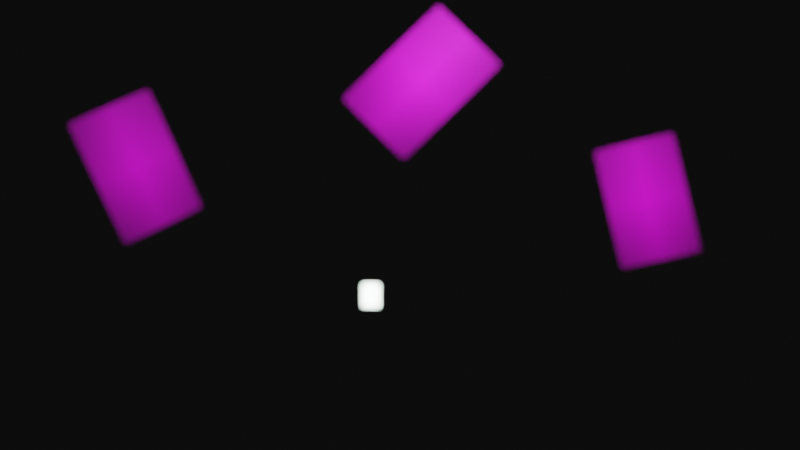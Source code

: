 # Source: Alex_Mid.blend  (saved by Blender 2.93.21; exported with 4.5.12 LTS)
import bpy
from mathutils import Matrix  # noqa: F401  (used for matrix-valued properties, if any)

bpy.ops.wm.read_factory_settings(use_empty=True)
scene = bpy.context.scene
scene.name = 'Scene'

# ---- collections
col_collection = bpy.data.collections.new('Collection'); scene.collection.children.link(col_collection)

# ---- images (referenced by path relative to the original .blend; pixels are not part of the script)
import os
ASSET_DIR = os.environ.get("B2B_ASSET_DIR", "")  # directory of the original .blend (textures are referenced by path, not embedded)
HERE = os.path.dirname(os.path.abspath(__file__))  # packed textures are extracted next to this script under _unpacked/

def load_image(name, relpath, width, height, colorspace="sRGB"):
    """Load a texture the original file referenced (path relative to the .blend, or extracted next to this script)."""
    p = next((c for c in (os.path.join(HERE, relpath), os.path.join(ASSET_DIR, relpath)) if relpath and os.path.exists(c)), "")
    if p:
        img = bpy.data.images.load(p, check_existing=True)
        img.name = name
    else:  # same state as the original file: an image datablock whose file is absent (Cycles renders it pink)
        img = bpy.data.images.new(name, width, height)
        img.source = "FILE"
        img.filepath = "//" + (relpath or name)
    img.colorspace_settings.name = colorspace
    return img
img_alex_2_jpg = load_image('Alex 2.jpg', 'Alex 2.jpg', 1024, 1024, 'sRGB')
img_alex_2_jpg_001 = load_image('Alex 2.jpg.001', 'Alex 2.jpg', 1024, 1024, 'sRGB')
img_alex_2_jpg_002 = load_image('Alex 2.jpg.002', 'Alex 2.jpg', 1024, 1024, 'sRGB')
img_alex_2_jpg_003 = load_image('Alex 2.jpg.003', 'Alex 2.jpg', 1024, 1024, 'sRGB')
img_alex_2_jpg_004 = load_image('Alex 2.jpg.004', 'Alex 2.jpg', 1024, 1024, 'sRGB')
img_alex_2_jpg_005 = load_image('Alex 2.jpg.005', 'Alex 2.jpg', 1024, 1024, 'sRGB')
img_alex_2_jpg_006 = load_image('Alex 2.jpg.006', 'Alex 2.jpg', 1024, 1024, 'sRGB')
img_alex_2_jpg_007 = load_image('Alex 2.jpg.007', 'Alex 2.jpg', 1024, 1024, 'sRGB')
img_alex_2_jpg_008 = load_image('Alex 2.jpg.008', 'Alex 2.jpg', 1024, 1024, 'sRGB')
img_alex_2_jpg_009 = load_image('Alex 2.jpg.009', 'Alex 2.jpg', 1024, 1024, 'sRGB')

# ---- materials (node trees are filled in below, after node groups)
mat_alex_2 = bpy.data.materials.new('Alex 2')
mat_alex_2.surface_render_method = 'BLENDED'
mat_alex_2.blend_method = 'BLEND'
mat_alex_2.use_transparent_shadow = False
mat_alex_2_001 = bpy.data.materials.new('Alex 2.001')
mat_alex_2_001.surface_render_method = 'BLENDED'
mat_alex_2_001.blend_method = 'BLEND'
mat_alex_2_001.use_transparent_shadow = False
mat_alex_2_002 = bpy.data.materials.new('Alex 2.002')
mat_alex_2_002.surface_render_method = 'BLENDED'
mat_alex_2_002.blend_method = 'BLEND'
mat_alex_2_002.use_transparent_shadow = False
mat_alex_2_003 = bpy.data.materials.new('Alex 2.003')
mat_alex_2_003.surface_render_method = 'BLENDED'
mat_alex_2_003.blend_method = 'BLEND'
mat_alex_2_003.use_transparent_shadow = False
mat_alex_2_004 = bpy.data.materials.new('Alex 2.004')
mat_alex_2_004.surface_render_method = 'BLENDED'
mat_alex_2_004.blend_method = 'BLEND'
mat_alex_2_004.use_transparent_shadow = False
mat_alex_2_005 = bpy.data.materials.new('Alex 2.005')
mat_alex_2_005.surface_render_method = 'BLENDED'
mat_alex_2_005.blend_method = 'BLEND'
mat_alex_2_005.use_transparent_shadow = False
mat_alex_2_006 = bpy.data.materials.new('Alex 2.006')
mat_alex_2_006.surface_render_method = 'BLENDED'
mat_alex_2_006.blend_method = 'BLEND'
mat_alex_2_006.use_transparent_shadow = False
mat_alex_2_007 = bpy.data.materials.new('Alex 2.007')
mat_alex_2_007.surface_render_method = 'BLENDED'
mat_alex_2_007.blend_method = 'BLEND'
mat_alex_2_007.use_transparent_shadow = False
mat_alex_2_008 = bpy.data.materials.new('Alex 2.008')
mat_alex_2_008.surface_render_method = 'BLENDED'
mat_alex_2_008.blend_method = 'BLEND'
mat_alex_2_008.use_transparent_shadow = False
mat_material_001 = bpy.data.materials.new('Material.001')
mat_material_001.use_transparent_shadow = False
mat_alex_2_009 = bpy.data.materials.new('Alex 2.009')
mat_alex_2_009.surface_render_method = 'BLENDED'
mat_alex_2_009.blend_method = 'BLEND'
mat_alex_2_009.use_transparent_shadow = False

# ---- material node trees
mat_alex_2.use_nodes = True; mat_alex_2.node_tree.nodes.clear()
_N = mat_alex_2.node_tree.nodes; _L = mat_alex_2.node_tree.links
n0 = _N.new('ShaderNodeOutputMaterial'); n0.name = 'Material Output'; n0.location = (300, 300)
n1 = _N.new('ShaderNodeTexImage'); n1.name = 'Image Texture'; n1.location = (-200, 300)
n1.image = img_alex_2_jpg
n1.extension = 'CLIP'
n2 = _N.new('ShaderNodeBsdfPrincipled'); n2.name = 'Principled BSDF'; n2.location = (0, 300)
n2.distribution = 'GGX'
n2.subsurface_method = 'BURLEY'
n2.inputs[3].default_value = 1.45
n2.inputs[27].default_value = (0.0, 0.0, 0.0, 1.0)
n2.inputs[28].default_value = 1.0
_L.new(n1.outputs[0], n2.inputs[0])
_L.new(n1.outputs[1], n2.inputs[4])
_L.new(n2.outputs[0], n0.inputs[0])
n0.is_active_output = True
mat_alex_2_001.use_nodes = True; mat_alex_2_001.node_tree.nodes.clear()
_N = mat_alex_2_001.node_tree.nodes; _L = mat_alex_2_001.node_tree.links
n0 = _N.new('ShaderNodeOutputMaterial'); n0.name = 'Material Output'; n0.location = (300, 300)
n1 = _N.new('ShaderNodeTexImage'); n1.name = 'Image Texture'; n1.location = (-200, 300)
n1.image = img_alex_2_jpg_001
n1.extension = 'CLIP'
n2 = _N.new('ShaderNodeBsdfPrincipled'); n2.name = 'Principled BSDF'; n2.location = (0, 300)
n2.distribution = 'GGX'
n2.subsurface_method = 'BURLEY'
n2.inputs[3].default_value = 1.45
n2.inputs[27].default_value = (0.0, 0.0, 0.0, 1.0)
n2.inputs[28].default_value = 1.0
_L.new(n1.outputs[0], n2.inputs[0])
_L.new(n1.outputs[1], n2.inputs[4])
_L.new(n2.outputs[0], n0.inputs[0])
n0.is_active_output = True
mat_alex_2_002.use_nodes = True; mat_alex_2_002.node_tree.nodes.clear()
_N = mat_alex_2_002.node_tree.nodes; _L = mat_alex_2_002.node_tree.links
n0 = _N.new('ShaderNodeOutputMaterial'); n0.name = 'Material Output'; n0.location = (300, 300)
n1 = _N.new('ShaderNodeTexImage'); n1.name = 'Image Texture'; n1.location = (-200, 300)
n1.image = img_alex_2_jpg_002
n1.extension = 'CLIP'
n2 = _N.new('ShaderNodeBsdfPrincipled'); n2.name = 'Principled BSDF'; n2.location = (0, 300)
n2.distribution = 'GGX'
n2.subsurface_method = 'BURLEY'
n2.inputs[3].default_value = 1.45
n2.inputs[27].default_value = (0.0, 0.0, 0.0, 1.0)
n2.inputs[28].default_value = 1.0
_L.new(n1.outputs[0], n2.inputs[0])
_L.new(n1.outputs[1], n2.inputs[4])
_L.new(n2.outputs[0], n0.inputs[0])
n0.is_active_output = True
mat_alex_2_003.use_nodes = True; mat_alex_2_003.node_tree.nodes.clear()
_N = mat_alex_2_003.node_tree.nodes; _L = mat_alex_2_003.node_tree.links
n0 = _N.new('ShaderNodeOutputMaterial'); n0.name = 'Material Output'; n0.location = (300, 300)
n1 = _N.new('ShaderNodeTexImage'); n1.name = 'Image Texture'; n1.location = (-200, 300)
n1.image = img_alex_2_jpg_003
n1.extension = 'CLIP'
n2 = _N.new('ShaderNodeBsdfPrincipled'); n2.name = 'Principled BSDF'; n2.location = (0, 300)
n2.distribution = 'GGX'
n2.subsurface_method = 'BURLEY'
n2.inputs[3].default_value = 1.45
n2.inputs[27].default_value = (0.0, 0.0, 0.0, 1.0)
n2.inputs[28].default_value = 1.0
_L.new(n1.outputs[0], n2.inputs[0])
_L.new(n1.outputs[1], n2.inputs[4])
_L.new(n2.outputs[0], n0.inputs[0])
n0.is_active_output = True
mat_alex_2_004.use_nodes = True; mat_alex_2_004.node_tree.nodes.clear()
_N = mat_alex_2_004.node_tree.nodes; _L = mat_alex_2_004.node_tree.links
n0 = _N.new('ShaderNodeOutputMaterial'); n0.name = 'Material Output'; n0.location = (300, 300)
n1 = _N.new('ShaderNodeTexImage'); n1.name = 'Image Texture'; n1.location = (-200, 300)
n1.image = img_alex_2_jpg_004
n1.extension = 'CLIP'
n2 = _N.new('ShaderNodeBsdfPrincipled'); n2.name = 'Principled BSDF'; n2.location = (0, 300)
n2.distribution = 'GGX'
n2.subsurface_method = 'BURLEY'
n2.inputs[3].default_value = 1.45
n2.inputs[27].default_value = (0.0, 0.0, 0.0, 1.0)
n2.inputs[28].default_value = 1.0
_L.new(n1.outputs[0], n2.inputs[0])
_L.new(n1.outputs[1], n2.inputs[4])
_L.new(n2.outputs[0], n0.inputs[0])
n0.is_active_output = True
mat_alex_2_005.use_nodes = True; mat_alex_2_005.node_tree.nodes.clear()
_N = mat_alex_2_005.node_tree.nodes; _L = mat_alex_2_005.node_tree.links
n0 = _N.new('ShaderNodeOutputMaterial'); n0.name = 'Material Output'; n0.location = (300, 300)
n1 = _N.new('ShaderNodeTexImage'); n1.name = 'Image Texture'; n1.location = (-200, 300)
n1.image = img_alex_2_jpg_005
n1.extension = 'CLIP'
n2 = _N.new('ShaderNodeBsdfPrincipled'); n2.name = 'Principled BSDF'; n2.location = (0, 300)
n2.distribution = 'GGX'
n2.subsurface_method = 'BURLEY'
n2.inputs[3].default_value = 1.45
n2.inputs[27].default_value = (0.0, 0.0, 0.0, 1.0)
n2.inputs[28].default_value = 1.0
_L.new(n1.outputs[0], n2.inputs[0])
_L.new(n1.outputs[1], n2.inputs[4])
_L.new(n2.outputs[0], n0.inputs[0])
n0.is_active_output = True
mat_alex_2_006.use_nodes = True; mat_alex_2_006.node_tree.nodes.clear()
_N = mat_alex_2_006.node_tree.nodes; _L = mat_alex_2_006.node_tree.links
n0 = _N.new('ShaderNodeOutputMaterial'); n0.name = 'Material Output'; n0.location = (300, 300)
n1 = _N.new('ShaderNodeTexImage'); n1.name = 'Image Texture'; n1.location = (-200, 300)
n1.image = img_alex_2_jpg_006
n1.extension = 'CLIP'
n2 = _N.new('ShaderNodeBsdfPrincipled'); n2.name = 'Principled BSDF'; n2.location = (0, 300)
n2.distribution = 'GGX'
n2.subsurface_method = 'BURLEY'
n2.inputs[3].default_value = 1.45
n2.inputs[27].default_value = (0.0, 0.0, 0.0, 1.0)
n2.inputs[28].default_value = 1.0
_L.new(n1.outputs[0], n2.inputs[0])
_L.new(n1.outputs[1], n2.inputs[4])
_L.new(n2.outputs[0], n0.inputs[0])
n0.is_active_output = True
mat_alex_2_007.use_nodes = True; mat_alex_2_007.node_tree.nodes.clear()
_N = mat_alex_2_007.node_tree.nodes; _L = mat_alex_2_007.node_tree.links
n0 = _N.new('ShaderNodeOutputMaterial'); n0.name = 'Material Output'; n0.location = (300, 300)
n1 = _N.new('ShaderNodeTexImage'); n1.name = 'Image Texture'; n1.location = (-200, 300)
n1.image = img_alex_2_jpg_007
n1.extension = 'CLIP'
n2 = _N.new('ShaderNodeBsdfPrincipled'); n2.name = 'Principled BSDF'; n2.location = (0, 300)
n2.distribution = 'GGX'
n2.subsurface_method = 'BURLEY'
n2.inputs[3].default_value = 1.45
n2.inputs[27].default_value = (0.0, 0.0, 0.0, 1.0)
n2.inputs[28].default_value = 1.0
_L.new(n1.outputs[0], n2.inputs[0])
_L.new(n1.outputs[1], n2.inputs[4])
_L.new(n2.outputs[0], n0.inputs[0])
n0.is_active_output = True
mat_alex_2_008.use_nodes = True; mat_alex_2_008.node_tree.nodes.clear()
_N = mat_alex_2_008.node_tree.nodes; _L = mat_alex_2_008.node_tree.links
n0 = _N.new('ShaderNodeOutputMaterial'); n0.name = 'Material Output'; n0.location = (300, 300)
n1 = _N.new('ShaderNodeTexImage'); n1.name = 'Image Texture'; n1.location = (-200, 300)
n1.image = img_alex_2_jpg_008
n1.extension = 'CLIP'
n2 = _N.new('ShaderNodeBsdfPrincipled'); n2.name = 'Principled BSDF'; n2.location = (0, 300)
n2.distribution = 'GGX'
n2.subsurface_method = 'BURLEY'
n2.inputs[3].default_value = 1.45
n2.inputs[27].default_value = (0.0, 0.0, 0.0, 1.0)
n2.inputs[28].default_value = 1.0
_L.new(n1.outputs[0], n2.inputs[0])
_L.new(n1.outputs[1], n2.inputs[4])
_L.new(n2.outputs[0], n0.inputs[0])
n0.is_active_output = True
mat_material_001.use_nodes = True; mat_material_001.node_tree.nodes.clear()
_N = mat_material_001.node_tree.nodes; _L = mat_material_001.node_tree.links
n0 = _N.new('ShaderNodeBsdfPrincipled'); n0.name = 'Principled BSDF'; n0.location = (10, 300)
n0.distribution = 'GGX'
n0.subsurface_method = 'BURLEY'
n0.inputs[3].default_value = 1.45
n0.inputs[27].default_value = (0.855, 1.0, 0.9093, 1.0)
n0.inputs[28].default_value = 10.0
n1 = _N.new('ShaderNodeOutputMaterial'); n1.name = 'Material Output'; n1.location = (300, 300)
_L.new(n0.outputs[0], n1.inputs[0])
n1.is_active_output = True
mat_alex_2_009.use_nodes = True; mat_alex_2_009.node_tree.nodes.clear()
_N = mat_alex_2_009.node_tree.nodes; _L = mat_alex_2_009.node_tree.links
n0 = _N.new('ShaderNodeOutputMaterial'); n0.name = 'Material Output'; n0.location = (300, 300)
n1 = _N.new('ShaderNodeTexImage'); n1.name = 'Image Texture'; n1.location = (-200, 300)
n1.image = img_alex_2_jpg_009
n1.extension = 'CLIP'
n2 = _N.new('ShaderNodeBsdfPrincipled'); n2.name = 'Principled BSDF'; n2.location = (0, 300)
n2.distribution = 'GGX'
n2.subsurface_method = 'BURLEY'
n2.inputs[3].default_value = 1.45
n2.inputs[27].default_value = (0.0, 0.0, 0.0, 1.0)
n2.inputs[28].default_value = 1.0
_L.new(n1.outputs[0], n2.inputs[0])
_L.new(n1.outputs[1], n2.inputs[4])
_L.new(n2.outputs[0], n0.inputs[0])
n0.is_active_output = True

# ---- world
world_world = bpy.data.worlds.new('World'); scene.world = world_world
world_world.use_nodes = True; world_world.node_tree.nodes.clear()
_N = world_world.node_tree.nodes; _L = world_world.node_tree.links
n0 = _N.new('ShaderNodeOutputWorld'); n0.name = 'World Output'; n0.location = (300, 300)
n1 = _N.new('ShaderNodeBackground'); n1.name = 'Background'; n1.location = (10, 300)
n1.inputs[0].default_value = (0.003642, 0.003642, 0.003642, 1.0)
_L.new(n1.outputs[0], n0.inputs[0])
n0.is_active_output = True
world_world.color = (0.05088, 0.05088, 0.05088)
world_world.use_sun_shadow = False
world_world.sun_shadow_jitter_overblur = 0.0

# ---- cameras
cam_camera = bpy.data.cameras.new('Camera')
cam_camera.clip_end = 100.0
cam_camera.ortho_scale = 7.314
cam_camera.dof.use_dof = True

# ---- lights
light_light = bpy.data.lights.new('Light', 'POINT')
light_light.transmission_factor = 0.0
light_light.energy = 1000.0
light_light.shadow_soft_size = 0.1
light_light.shadow_maximum_resolution = 0.006
light_light.use_absolute_resolution = True

# ---- meshes
me_alex_2 = bpy.data.meshes.new('Alex 2')
me_alex_2.from_pydata([(-0.3273, -0.5, 0.0), (0.3273, -0.5, 0.0), (-0.3273, 0.5, 0.0), (0.3273, 0.5, 0.0)], [], [(0, 1, 3, 2)])
_uv = me_alex_2.uv_layers.new(name='UVMap')
_uv.uv.foreach_set('vector', [0.0, 0.0, 1.0, 0.0, 1.0, 1.0, 0.0, 1.0])
me_alex_2.materials.append(mat_alex_2)
me_alex_2.use_remesh_fix_poles = True
me_alex_2.use_remesh_preserve_attributes = False
me_alex_2.update()
me_alex_2_001 = bpy.data.meshes.new('Alex 2.001')
me_alex_2_001.from_pydata([(-0.3273, -0.5, 0.0), (0.3273, -0.5, 0.0), (-0.3273, 0.5, 0.0), (0.3273, 0.5, 0.0)], [], [(0, 1, 3, 2)])
_uv = me_alex_2_001.uv_layers.new(name='UVMap')
_uv.uv.foreach_set('vector', [0.0, 0.0, 1.0, 0.0, 1.0, 1.0, 0.0, 1.0])
me_alex_2_001.materials.append(mat_alex_2_001)
me_alex_2_001.use_remesh_fix_poles = True
me_alex_2_001.use_remesh_preserve_attributes = False
me_alex_2_001.update()
me_alex_2_002 = bpy.data.meshes.new('Alex 2.002')
me_alex_2_002.from_pydata([(-0.3273, -0.5, 0.0), (0.3273, -0.5, 0.0), (-0.3273, 0.5, 0.0), (0.3273, 0.5, 0.0)], [], [(0, 1, 3, 2)])
_uv = me_alex_2_002.uv_layers.new(name='UVMap')
_uv.uv.foreach_set('vector', [0.0, 0.0, 1.0, 0.0, 1.0, 1.0, 0.0, 1.0])
me_alex_2_002.materials.append(mat_alex_2_002)
me_alex_2_002.use_remesh_fix_poles = True
me_alex_2_002.use_remesh_preserve_attributes = False
me_alex_2_002.update()
me_alex_2_003 = bpy.data.meshes.new('Alex 2.003')
me_alex_2_003.from_pydata([(-0.3273, -0.5, 0.0), (0.3273, -0.5, 0.0), (-0.3273, 0.5, 0.0), (0.3273, 0.5, 0.0)], [], [(0, 1, 3, 2)])
_uv = me_alex_2_003.uv_layers.new(name='UVMap')
_uv.uv.foreach_set('vector', [0.0, 0.0, 1.0, 0.0, 1.0, 1.0, 0.0, 1.0])
me_alex_2_003.materials.append(mat_alex_2_003)
me_alex_2_003.use_remesh_fix_poles = True
me_alex_2_003.use_remesh_preserve_attributes = False
me_alex_2_003.update()
me_alex_2_004 = bpy.data.meshes.new('Alex 2.004')
me_alex_2_004.from_pydata([(-0.3273, -0.5, 0.0), (0.3273, -0.5, 0.0), (-0.3273, 0.5, 0.0), (0.3273, 0.5, 0.0)], [], [(0, 1, 3, 2)])
_uv = me_alex_2_004.uv_layers.new(name='UVMap')
_uv.uv.foreach_set('vector', [0.0, 0.0, 1.0, 0.0, 1.0, 1.0, 0.0, 1.0])
me_alex_2_004.materials.append(mat_alex_2_004)
me_alex_2_004.use_remesh_fix_poles = True
me_alex_2_004.use_remesh_preserve_attributes = False
me_alex_2_004.update()
me_alex_2_005 = bpy.data.meshes.new('Alex 2.005')
me_alex_2_005.from_pydata([(-0.3273, -0.5, 0.0), (0.3273, -0.5, 0.0), (-0.3273, 0.5, 0.0), (0.3273, 0.5, 0.0)], [], [(0, 1, 3, 2)])
_uv = me_alex_2_005.uv_layers.new(name='UVMap')
_uv.uv.foreach_set('vector', [0.0, 0.0, 1.0, 0.0, 1.0, 1.0, 0.0, 1.0])
me_alex_2_005.materials.append(mat_alex_2_005)
me_alex_2_005.use_remesh_fix_poles = True
me_alex_2_005.use_remesh_preserve_attributes = False
me_alex_2_005.update()
me_alex_2_006 = bpy.data.meshes.new('Alex 2.006')
me_alex_2_006.from_pydata([(-0.3273, -0.5, 0.0), (0.3273, -0.5, 0.0), (-0.3273, 0.5, 0.0), (0.3273, 0.5, 0.0)], [], [(0, 1, 3, 2)])
_uv = me_alex_2_006.uv_layers.new(name='UVMap')
_uv.uv.foreach_set('vector', [0.0, 0.0, 1.0, 0.0, 1.0, 1.0, 0.0, 1.0])
me_alex_2_006.materials.append(mat_alex_2_006)
me_alex_2_006.use_remesh_fix_poles = True
me_alex_2_006.use_remesh_preserve_attributes = False
me_alex_2_006.update()
me_alex_2_007 = bpy.data.meshes.new('Alex 2.007')
me_alex_2_007.from_pydata([(-0.3273, -0.5, 0.0), (0.3273, -0.5, 0.0), (-0.3273, 0.5, 0.0), (0.3273, 0.5, 0.0)], [], [(0, 1, 3, 2)])
_uv = me_alex_2_007.uv_layers.new(name='UVMap')
_uv.uv.foreach_set('vector', [0.0, 0.0, 1.0, 0.0, 1.0, 1.0, 0.0, 1.0])
me_alex_2_007.materials.append(mat_alex_2_007)
me_alex_2_007.use_remesh_fix_poles = True
me_alex_2_007.use_remesh_preserve_attributes = False
me_alex_2_007.update()
me_alex_2_008 = bpy.data.meshes.new('Alex 2.008')
me_alex_2_008.from_pydata([(-0.3273, -0.5, 0.0), (0.3273, -0.5, 0.0), (-0.3273, 0.5, 0.0), (0.3273, 0.5, 0.0)], [], [(0, 1, 3, 2)])
_uv = me_alex_2_008.uv_layers.new(name='UVMap')
_uv.uv.foreach_set('vector', [0.0, 0.0, 1.0, 0.0, 1.0, 1.0, 0.0, 1.0])
me_alex_2_008.materials.append(mat_alex_2_008)
me_alex_2_008.use_remesh_fix_poles = True
me_alex_2_008.use_remesh_preserve_attributes = False
me_alex_2_008.update()
me_cube_001 = bpy.data.meshes.new('Cube.001')
me_cube_001.from_pydata([(-1.0, -1.0, -1.0), (-1.0, -1.0, 1.0), (-1.0, 1.0, -1.0), (-1.0, 1.0, 1.0), (1.0, -1.0, -1.0), (1.0, -1.0, 1.0), (1.0, 1.0, -1.0), (1.0, 1.0, 1.0)], [], [(0, 1, 3, 2), (2, 3, 7, 6), (6, 7, 5, 4), (4, 5, 1, 0), (2, 6, 4, 0), (7, 3, 1, 5)])
_uv = me_cube_001.uv_layers.new(name='UVMap')
_uv.uv.foreach_set('vector', [0.375, 0.0, 0.625, 0.0, 0.625, 0.25, 0.375, 0.25, 0.375, 0.25, 0.625, 0.25, 0.625, 0.5, 0.375, 0.5, 0.375, 0.5, 0.625, 0.5, 0.625, 0.75, 0.375, 0.75, 0.375, 0.75, 0.625, 0.75, 0.625, 1.0, 0.375, 1.0, 0.125, 0.5, 0.375, 0.5, 0.375, 0.75, 0.125, 0.75, 0.625, 0.5, 0.875, 0.5, 0.875, 0.75, 0.625, 0.75])
me_cube_001.materials.append(mat_material_001)
me_cube_001.use_remesh_fix_poles = True
me_cube_001.use_remesh_preserve_attributes = False
me_cube_001.update()
me_alex_2_009 = bpy.data.meshes.new('Alex 2.009')
me_alex_2_009.from_pydata([(-0.3273, -0.5, 0.0), (0.3273, -0.5, 0.0), (-0.3273, 0.5, 0.0), (0.3273, 0.5, 0.0)], [], [(0, 1, 3, 2)])
_uv = me_alex_2_009.uv_layers.new(name='UVMap')
_uv.uv.foreach_set('vector', [0.0, 0.0, 1.0, 0.0, 1.0, 1.0, 0.0, 1.0])
me_alex_2_009.materials.append(mat_alex_2_009)
me_alex_2_009.use_remesh_fix_poles = True
me_alex_2_009.use_remesh_preserve_attributes = False
me_alex_2_009.update()

# ---- objects
ob_light = bpy.data.objects.new('Light', light_light)
ob_camera = bpy.data.objects.new('Camera', cam_camera)
ob_camera_focus = bpy.data.objects.new('Camera Focus', None)
ob_alex_2 = bpy.data.objects.new('Alex 2', me_alex_2)
ob_alex_2_001 = bpy.data.objects.new('Alex 2.001', me_alex_2_001)
ob_alex_2_002 = bpy.data.objects.new('Alex 2.002', me_alex_2_002)
ob_alex_2_003 = bpy.data.objects.new('Alex 2.003', me_alex_2_003)
ob_alex_2_004 = bpy.data.objects.new('Alex 2.004', me_alex_2_004)
ob_alex_2_005 = bpy.data.objects.new('Alex 2.005', me_alex_2_005)
ob_alex_2_006 = bpy.data.objects.new('Alex 2.006', me_alex_2_006)
ob_alex_2_007 = bpy.data.objects.new('Alex 2.007', me_alex_2_007)
ob_alex_2_008 = bpy.data.objects.new('Alex 2.008', me_alex_2_008)
ob_cube = bpy.data.objects.new('Cube', me_cube_001)
ob_alex_2_009 = bpy.data.objects.new('Alex 2.009', me_alex_2_009)

# ---- transforms, parenting, visibility, modifiers, constraints
ob_light.location = (4.076, 1.005, 5.904)
ob_light.rotation_euler = (0.6503, 0.05522, 1.866)
ob_light.lock_rotations_4d = False
ob_light.empty_display_type = 'ARROWS'
ob_light.color = (0.0, 0.0, 0.0, 0.0)
ob_light.lineart.crease_threshold = 0.0
ob_camera.location = (7.385, 0.2427, -1.537)
ob_camera.rotation_euler = (2.279, 0.0, 1.571)
ob_camera.lock_rotations_4d = False
ob_camera.empty_display_type = 'ARROWS'
ob_camera.color = (0.0, 0.0, 0.0, 0.0)
ob_camera.display_type = 'WIRE'
ob_camera.lineart.crease_threshold = 0.0
ob_camera_focus.location = (5.712, 0.1503, -1.198)
ob_camera_focus.empty_display_size = 0.1
ob_alex_2.location = (-0.9051, -0.5815, 2.452)
ob_alex_2.rotation_euler = (2.146, 0.1693, 1.362)
_m = ob_alex_2.modifiers.new('Bevel', 'BEVEL')
_m.width = 0.03
_m.width_pct = 0.03
_m.segments = 8
_m.affect = 'VERTICES'
ob_alex_2_001.location = (-0.7561, 2.483, 1.743)
ob_alex_2_001.rotation_euler = (1.959, 0.3237, 1.559)
_m = ob_alex_2_001.modifiers.new('Bevel', 'BEVEL')
_m.width = 0.03
_m.width_pct = 0.03
_m.segments = 8
_m.affect = 'VERTICES'
ob_alex_2_002.location = (-3.259e-08, -2.996, 1.258)
ob_alex_2_002.rotation_euler = (1.571, 0.0, 1.571)
_m = ob_alex_2_002.modifiers.new('Bevel', 'BEVEL')
_m.width = 0.03
_m.width_pct = 0.03
_m.segments = 8
_m.affect = 'VERTICES'
ob_alex_2_003.location = (-1.176, 1.262, 2.807)
ob_alex_2_003.rotation_euler = (2.637, 2.415, 1.705)
_m = ob_alex_2_003.modifiers.new('Bevel', 'BEVEL')
_m.width = 0.03
_m.width_pct = 0.03
_m.segments = 8
_m.affect = 'VERTICES'
ob_alex_2_004.location = (-1.22e-07, 4.212, 2.147)
ob_alex_2_004.rotation_euler = (1.909, -0.05505, 1.443)
_m = ob_alex_2_004.modifiers.new('Bevel', 'BEVEL')
_m.width = 0.03
_m.width_pct = 0.03
_m.segments = 8
_m.affect = 'VERTICES'
ob_alex_2_005.location = (0.531, 2.287, 4.595)
ob_alex_2_005.rotation_euler = (2.285, -0.06271, 1.292)
_m = ob_alex_2_005.modifiers.new('Bevel', 'BEVEL')
_m.width = 0.03
_m.width_pct = 0.03
_m.segments = 8
_m.affect = 'VERTICES'
ob_alex_2_006.location = (0.2743, 5.533, 3.552)
ob_alex_2_006.rotation_euler = (1.941, 0.4029, 1.492)
_m = ob_alex_2_006.modifiers.new('Bevel', 'BEVEL')
_m.width = 0.03
_m.width_pct = 0.03
_m.segments = 8
_m.affect = 'VERTICES'
ob_alex_2_007.location = (1.247, -1.762, 4.303)
ob_alex_2_007.rotation_euler = (2.48, -0.5914, 1.548)
_m = ob_alex_2_007.modifiers.new('Bevel', 'BEVEL')
_m.width = 0.03
_m.width_pct = 0.03
_m.segments = 8
_m.affect = 'VERTICES'
ob_alex_2_008.location = (-3.259e-08, 2.277, 0.04884)
ob_alex_2_008.rotation_euler = (1.938, 0.2125, 1.616)
_m = ob_alex_2_008.modifiers.new('Bevel', 'BEVEL')
_m.width = 0.03
_m.width_pct = 0.03
_m.segments = 8
_m.affect = 'VERTICES'
ob_cube.location = (0.0, 0.0, 4.018)
ob_cube.scale = (0.06645, 0.06645, 0.06645)
ob_alex_2_009.location = (1.849, 0.3985, 4.595)
ob_alex_2_009.rotation_euler = (2.35, 0.6979, 2.015)
_m = ob_alex_2_009.modifiers.new('Bevel', 'BEVEL')
_m.width = 0.03
_m.width_pct = 0.03
_m.segments = 8
_m.affect = 'VERTICES'
cam_camera.dof.focus_object = ob_camera_focus

# ---- collection membership
col_collection.objects.link(ob_light)
col_collection.objects.link(ob_camera)
col_collection.objects.link(ob_camera_focus)
col_collection.objects.link(ob_alex_2)
col_collection.objects.link(ob_alex_2_001)
col_collection.objects.link(ob_alex_2_002)
col_collection.objects.link(ob_alex_2_003)
col_collection.objects.link(ob_alex_2_004)
col_collection.objects.link(ob_alex_2_005)
col_collection.objects.link(ob_alex_2_006)
col_collection.objects.link(ob_alex_2_007)
col_collection.objects.link(ob_alex_2_008)
col_collection.objects.link(ob_cube)
col_collection.objects.link(ob_alex_2_009)

# ---- scene / render settings (as saved in the file)
scene.camera = ob_camera
scene.frame_start = 1; scene.frame_end = 250; scene.frame_set(43)
scene.render.engine = 'BLENDER_EEVEE_NEXT'
scene.cycles.use_denoising = False
scene.cycles.samples = 128
scene.cycles.sampling_pattern = 'TABULATED_SOBOL'
scene.cycles.use_adaptive_sampling = False
scene.cycles.use_light_tree = False
scene.eevee.use_raytracing = True
scene.view_settings.view_transform = 'Filmic'
bpy.context.view_layer.update()
